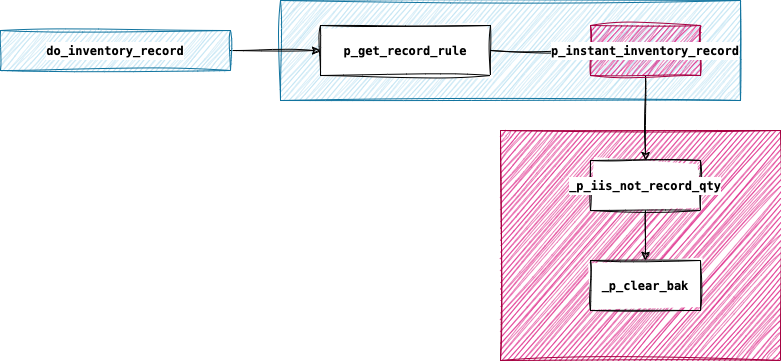

The diagram above was exported from draw.io. Its source (the exported page's mxGraphModel, read from the mxfile embedded in the PNG):
<mxGraphModel dx="1781" dy="581" grid="1" gridSize="10" guides="1" tooltips="1" connect="1" arrows="1" fold="1" page="1" pageScale="1" pageWidth="827" pageHeight="1169" math="0" shadow="0">
  <root>
    <mxCell id="0" />
    <mxCell id="1" parent="0" />
    <mxCell id="Ibo9mW_ZaIR5Q4xPeb0k-10" value="" style="rounded=0;whiteSpace=wrap;html=1;sketch=1;hachureGap=4;jiggle=2;curveFitting=1;fontFamily=Architects Daughter;fontSource=https%3A%2F%2Ffonts.googleapis.com%2Fcss%3Ffamily%3DArchitects%2BDaughter;fillColor=#d80073;strokeColor=#A50040;fontColor=#000000;fontStyle=1" vertex="1" parent="1">
      <mxGeometry x="-280" y="130" width="280" height="230" as="geometry" />
    </mxCell>
    <mxCell id="Ibo9mW_ZaIR5Q4xPeb0k-9" value="" style="rounded=0;whiteSpace=wrap;html=1;sketch=1;hachureGap=4;jiggle=2;curveFitting=1;fontFamily=Architects Daughter;fontSource=https%3A%2F%2Ffonts.googleapis.com%2Fcss%3Ffamily%3DArchitects%2BDaughter;fillColor=#b1ddf0;strokeColor=#10739e;fontStyle=1" vertex="1" parent="1">
      <mxGeometry x="-500" width="460" height="100" as="geometry" />
    </mxCell>
    <mxCell id="Ibo9mW_ZaIR5Q4xPeb0k-4" value="" style="edgeStyle=orthogonalEdgeStyle;rounded=0;sketch=1;hachureGap=4;jiggle=2;curveFitting=1;orthogonalLoop=1;jettySize=auto;html=1;fontFamily=Architects Daughter;fontSource=https%3A%2F%2Ffonts.googleapis.com%2Fcss%3Ffamily%3DArchitects%2BDaughter;fontColor=#000000;fontStyle=1" edge="1" parent="1" source="Ibo9mW_ZaIR5Q4xPeb0k-1" target="Ibo9mW_ZaIR5Q4xPeb0k-2">
      <mxGeometry relative="1" as="geometry" />
    </mxCell>
    <mxCell id="Ibo9mW_ZaIR5Q4xPeb0k-1" value="&lt;div style=&quot;background-color: rgb(255, 255, 255); font-family: Menlo, Monaco, &amp;quot;Courier New&amp;quot;, monospace; line-height: 18px; white-space: pre;&quot;&gt;&lt;span style=&quot;&quot;&gt;p_get_record_rule&lt;/span&gt;&lt;/div&gt;" style="html=1;whiteSpace=wrap;sketch=1;hachureGap=4;jiggle=2;curveFitting=1;fontFamily=Architects Daughter;fontSource=https%3A%2F%2Ffonts.googleapis.com%2Fcss%3Ffamily%3DArchitects%2BDaughter;fontColor=#000000;fontStyle=1" vertex="1" parent="1">
      <mxGeometry x="-460" y="25" width="170" height="50" as="geometry" />
    </mxCell>
    <mxCell id="Ibo9mW_ZaIR5Q4xPeb0k-8" value="" style="edgeStyle=orthogonalEdgeStyle;rounded=0;sketch=1;hachureGap=4;jiggle=2;curveFitting=1;orthogonalLoop=1;jettySize=auto;html=1;fontFamily=Architects Daughter;fontSource=https%3A%2F%2Ffonts.googleapis.com%2Fcss%3Ffamily%3DArchitects%2BDaughter;fontColor=#000000;fontStyle=1" edge="1" parent="1" source="Ibo9mW_ZaIR5Q4xPeb0k-2" target="Ibo9mW_ZaIR5Q4xPeb0k-3">
      <mxGeometry relative="1" as="geometry" />
    </mxCell>
    <mxCell id="Ibo9mW_ZaIR5Q4xPeb0k-12" value="" style="edgeStyle=orthogonalEdgeStyle;rounded=0;sketch=1;hachureGap=4;jiggle=2;curveFitting=1;orthogonalLoop=1;jettySize=auto;html=1;fontFamily=Architects Daughter;fontSource=https%3A%2F%2Ffonts.googleapis.com%2Fcss%3Ffamily%3DArchitects%2BDaughter;fontColor=#000000;fontStyle=1" edge="1" parent="1" source="Ibo9mW_ZaIR5Q4xPeb0k-3" target="Ibo9mW_ZaIR5Q4xPeb0k-11">
      <mxGeometry relative="1" as="geometry" />
    </mxCell>
    <mxCell id="Ibo9mW_ZaIR5Q4xPeb0k-3" value="&lt;div style=&quot;background-color: rgb(255, 255, 255); font-family: Menlo, Monaco, &amp;quot;Courier New&amp;quot;, monospace; line-height: 18px; white-space: pre;&quot;&gt;&lt;span style=&quot;&quot;&gt;_p_iis_not_record_qty&lt;/span&gt;&lt;/div&gt;" style="html=1;whiteSpace=wrap;sketch=1;hachureGap=4;jiggle=2;curveFitting=1;fontFamily=Architects Daughter;fontSource=https%3A%2F%2Ffonts.googleapis.com%2Fcss%3Ffamily%3DArchitects%2BDaughter;fontColor=#000000;fontStyle=1" vertex="1" parent="1">
      <mxGeometry x="-190" y="160" width="110" height="50" as="geometry" />
    </mxCell>
    <mxCell id="Ibo9mW_ZaIR5Q4xPeb0k-7" value="" style="edgeStyle=orthogonalEdgeStyle;rounded=0;sketch=1;hachureGap=4;jiggle=2;curveFitting=1;orthogonalLoop=1;jettySize=auto;html=1;fontFamily=Architects Daughter;fontSource=https%3A%2F%2Ffonts.googleapis.com%2Fcss%3Ffamily%3DArchitects%2BDaughter;fontColor=#000000;fontStyle=1" edge="1" parent="1" source="Ibo9mW_ZaIR5Q4xPeb0k-5" target="Ibo9mW_ZaIR5Q4xPeb0k-1">
      <mxGeometry relative="1" as="geometry" />
    </mxCell>
    <mxCell id="Ibo9mW_ZaIR5Q4xPeb0k-5" value="&lt;div style=&quot;background-color: rgb(255, 255, 255); font-family: Menlo, Monaco, &amp;quot;Courier New&amp;quot;, monospace; line-height: 18px; white-space: pre;&quot;&gt;&lt;span style=&quot;&quot;&gt;do_inventory_record&lt;/span&gt;&lt;/div&gt;" style="html=1;whiteSpace=wrap;sketch=1;hachureGap=4;jiggle=2;curveFitting=1;fontFamily=Architects Daughter;fontSource=https%3A%2F%2Ffonts.googleapis.com%2Fcss%3Ffamily%3DArchitects%2BDaughter;fillColor=#b1ddf0;strokeColor=#10739e;fontStyle=1" vertex="1" parent="1">
      <mxGeometry x="-780" y="30" width="230" height="40" as="geometry" />
    </mxCell>
    <mxCell id="Ibo9mW_ZaIR5Q4xPeb0k-11" value="&lt;div style=&quot;background-color: rgb(255, 255, 255); font-family: Menlo, Monaco, &amp;quot;Courier New&amp;quot;, monospace; line-height: 18px; white-space: pre;&quot;&gt;_p_clear_bak&lt;/div&gt;" style="html=1;whiteSpace=wrap;sketch=1;hachureGap=4;jiggle=2;curveFitting=1;fontFamily=Architects Daughter;fontSource=https%3A%2F%2Ffonts.googleapis.com%2Fcss%3Ffamily%3DArchitects%2BDaughter;fontColor=#000000;fontStyle=1" vertex="1" parent="1">
      <mxGeometry x="-190" y="260" width="110" height="50" as="geometry" />
    </mxCell>
    <mxCell id="Ibo9mW_ZaIR5Q4xPeb0k-2" value="&lt;div style=&quot;background-color: rgb(255, 255, 255); font-family: Menlo, Monaco, &amp;quot;Courier New&amp;quot;, monospace; line-height: 18px; white-space: pre;&quot;&gt;&lt;span style=&quot;&quot;&gt;p_instant_inventory_record&lt;/span&gt;&lt;/div&gt;" style="html=1;whiteSpace=wrap;sketch=1;hachureGap=4;jiggle=2;curveFitting=1;fontFamily=Architects Daughter;fontSource=https%3A%2F%2Ffonts.googleapis.com%2Fcss%3Ffamily%3DArchitects%2BDaughter;fillColor=#d80073;strokeColor=#A50040;fontColor=#000000;fontStyle=1" vertex="1" parent="1">
      <mxGeometry x="-190" y="25" width="110" height="50" as="geometry" />
    </mxCell>
  </root>
</mxGraphModel>